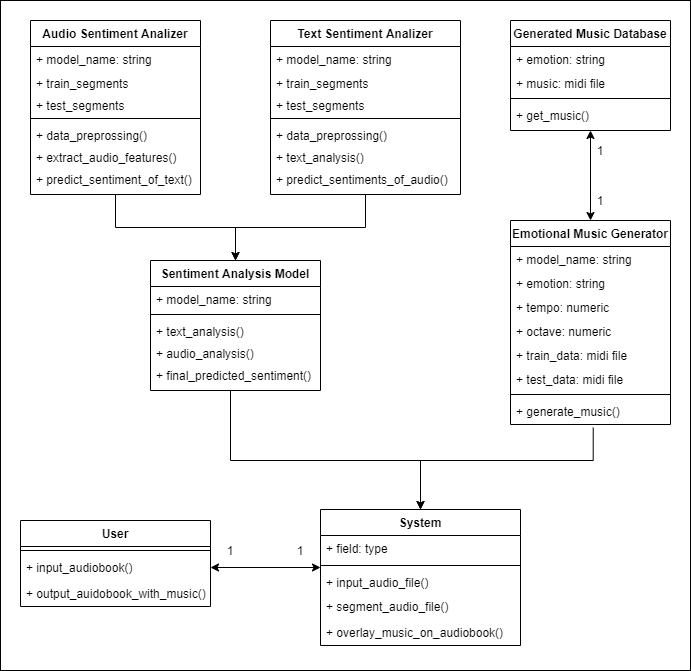

The diagram above was exported from draw.io. Its source (the exported page's mxGraphModel, read from the mxfile embedded in the PNG):
<mxGraphModel dx="1038" dy="491" grid="1" gridSize="10" guides="1" tooltips="1" connect="1" arrows="1" fold="1" page="1" pageScale="1" pageWidth="827" pageHeight="1169" math="0" shadow="0">
  <root>
    <mxCell id="WIyWlLk6GJQsqaUBKTNV-0" />
    <mxCell id="WIyWlLk6GJQsqaUBKTNV-1" parent="WIyWlLk6GJQsqaUBKTNV-0" />
    <mxCell id="mOYn3o32Qi8UrLO8klKB-70" value="" style="rounded=0;whiteSpace=wrap;html=1;" vertex="1" parent="WIyWlLk6GJQsqaUBKTNV-1">
      <mxGeometry x="10" y="20" width="690" height="670" as="geometry" />
    </mxCell>
    <mxCell id="mOYn3o32Qi8UrLO8klKB-39" style="edgeStyle=orthogonalEdgeStyle;rounded=0;orthogonalLoop=1;jettySize=auto;html=1;exitX=0.5;exitY=0;exitDx=0;exitDy=0;entryX=0.5;entryY=1;entryDx=0;entryDy=0;startArrow=classic;startFill=1;" edge="1" parent="WIyWlLk6GJQsqaUBKTNV-1" source="zkfFHV4jXpPFQw0GAbJ--17" target="mOYn3o32Qi8UrLO8klKB-32">
      <mxGeometry relative="1" as="geometry" />
    </mxCell>
    <mxCell id="mOYn3o32Qi8UrLO8klKB-61" style="edgeStyle=orthogonalEdgeStyle;rounded=0;orthogonalLoop=1;jettySize=auto;html=1;entryX=0.5;entryY=0;entryDx=0;entryDy=0;startArrow=none;startFill=0;exitX=0.517;exitY=1.123;exitDx=0;exitDy=0;exitPerimeter=0;" edge="1" parent="WIyWlLk6GJQsqaUBKTNV-1" source="zkfFHV4jXpPFQw0GAbJ--24" target="mOYn3o32Qi8UrLO8klKB-54">
      <mxGeometry relative="1" as="geometry">
        <Array as="points">
          <mxPoint x="603" y="480" />
          <mxPoint x="430" y="480" />
        </Array>
      </mxGeometry>
    </mxCell>
    <mxCell id="zkfFHV4jXpPFQw0GAbJ--17" value="Emotional Music Generator" style="swimlane;fontStyle=1;align=center;verticalAlign=top;childLayout=stackLayout;horizontal=1;startSize=26;horizontalStack=0;resizeParent=1;resizeLast=0;collapsible=1;marginBottom=0;rounded=0;shadow=0;strokeWidth=1;" parent="WIyWlLk6GJQsqaUBKTNV-1" vertex="1">
      <mxGeometry x="520" y="240" width="160" height="204" as="geometry">
        <mxRectangle x="550" y="140" width="160" height="26" as="alternateBounds" />
      </mxGeometry>
    </mxCell>
    <mxCell id="mOYn3o32Qi8UrLO8klKB-22" value="+ model_name: string" style="text;align=left;verticalAlign=top;spacingLeft=4;spacingRight=4;overflow=hidden;rotatable=0;points=[[0,0.5],[1,0.5]];portConstraint=eastwest;" vertex="1" parent="zkfFHV4jXpPFQw0GAbJ--17">
      <mxGeometry y="26" width="160" height="24" as="geometry" />
    </mxCell>
    <mxCell id="mOYn3o32Qi8UrLO8klKB-23" value="+ emotion: string" style="text;align=left;verticalAlign=top;spacingLeft=4;spacingRight=4;overflow=hidden;rotatable=0;points=[[0,0.5],[1,0.5]];portConstraint=eastwest;" vertex="1" parent="zkfFHV4jXpPFQw0GAbJ--17">
      <mxGeometry y="50" width="160" height="24" as="geometry" />
    </mxCell>
    <mxCell id="mOYn3o32Qi8UrLO8klKB-38" value="+ tempo: numeric" style="text;align=left;verticalAlign=top;spacingLeft=4;spacingRight=4;overflow=hidden;rotatable=0;points=[[0,0.5],[1,0.5]];portConstraint=eastwest;" vertex="1" parent="zkfFHV4jXpPFQw0GAbJ--17">
      <mxGeometry y="74" width="160" height="24" as="geometry" />
    </mxCell>
    <mxCell id="mOYn3o32Qi8UrLO8klKB-37" value="+ octave: numeric" style="text;align=left;verticalAlign=top;spacingLeft=4;spacingRight=4;overflow=hidden;rotatable=0;points=[[0,0.5],[1,0.5]];portConstraint=eastwest;" vertex="1" parent="zkfFHV4jXpPFQw0GAbJ--17">
      <mxGeometry y="98" width="160" height="24" as="geometry" />
    </mxCell>
    <mxCell id="mOYn3o32Qi8UrLO8klKB-42" value="+ train_data: midi file" style="text;align=left;verticalAlign=top;spacingLeft=4;spacingRight=4;overflow=hidden;rotatable=0;points=[[0,0.5],[1,0.5]];portConstraint=eastwest;" vertex="1" parent="zkfFHV4jXpPFQw0GAbJ--17">
      <mxGeometry y="122" width="160" height="24" as="geometry" />
    </mxCell>
    <mxCell id="mOYn3o32Qi8UrLO8klKB-44" value="+ test_data: midi file" style="text;align=left;verticalAlign=top;spacingLeft=4;spacingRight=4;overflow=hidden;rotatable=0;points=[[0,0.5],[1,0.5]];portConstraint=eastwest;" vertex="1" parent="zkfFHV4jXpPFQw0GAbJ--17">
      <mxGeometry y="146" width="160" height="24" as="geometry" />
    </mxCell>
    <mxCell id="zkfFHV4jXpPFQw0GAbJ--23" value="" style="line;html=1;strokeWidth=1;align=left;verticalAlign=middle;spacingTop=-1;spacingLeft=3;spacingRight=3;rotatable=0;labelPosition=right;points=[];portConstraint=eastwest;" parent="zkfFHV4jXpPFQw0GAbJ--17" vertex="1">
      <mxGeometry y="170" width="160" height="8" as="geometry" />
    </mxCell>
    <mxCell id="zkfFHV4jXpPFQw0GAbJ--24" value="+ generate_music()" style="text;align=left;verticalAlign=top;spacingLeft=4;spacingRight=4;overflow=hidden;rotatable=0;points=[[0,0.5],[1,0.5]];portConstraint=eastwest;" parent="zkfFHV4jXpPFQw0GAbJ--17" vertex="1">
      <mxGeometry y="178" width="160" height="26" as="geometry" />
    </mxCell>
    <mxCell id="mOYn3o32Qi8UrLO8klKB-21" value="" style="group" vertex="1" connectable="0" parent="WIyWlLk6GJQsqaUBKTNV-1">
      <mxGeometry x="40" y="40" width="430" height="410" as="geometry" />
    </mxCell>
    <mxCell id="mOYn3o32Qi8UrLO8klKB-0" value="Audio Sentiment Analizer" style="swimlane;fontStyle=1;align=center;verticalAlign=top;childLayout=stackLayout;horizontal=1;startSize=26;horizontalStack=0;resizeParent=1;resizeLast=0;collapsible=1;marginBottom=0;rounded=0;shadow=0;strokeWidth=1;" vertex="1" parent="mOYn3o32Qi8UrLO8klKB-21">
      <mxGeometry width="170" height="174" as="geometry">
        <mxRectangle x="230" y="140" width="160" height="26" as="alternateBounds" />
      </mxGeometry>
    </mxCell>
    <mxCell id="mOYn3o32Qi8UrLO8klKB-1" value="+ model_name: string" style="text;align=left;verticalAlign=top;spacingLeft=4;spacingRight=4;overflow=hidden;rotatable=0;points=[[0,0.5],[1,0.5]];portConstraint=eastwest;" vertex="1" parent="mOYn3o32Qi8UrLO8klKB-0">
      <mxGeometry y="26" width="170" height="24" as="geometry" />
    </mxCell>
    <mxCell id="mOYn3o32Qi8UrLO8klKB-27" value="+ train_segments" style="text;align=left;verticalAlign=top;spacingLeft=4;spacingRight=4;overflow=hidden;rotatable=0;points=[[0,0.5],[1,0.5]];portConstraint=eastwest;" vertex="1" parent="mOYn3o32Qi8UrLO8klKB-0">
      <mxGeometry y="50" width="170" height="22" as="geometry" />
    </mxCell>
    <mxCell id="mOYn3o32Qi8UrLO8klKB-28" value="+ test_segments" style="text;align=left;verticalAlign=top;spacingLeft=4;spacingRight=4;overflow=hidden;rotatable=0;points=[[0,0.5],[1,0.5]];portConstraint=eastwest;" vertex="1" parent="mOYn3o32Qi8UrLO8klKB-0">
      <mxGeometry y="72" width="170" height="22" as="geometry" />
    </mxCell>
    <mxCell id="mOYn3o32Qi8UrLO8klKB-2" value="" style="line;html=1;strokeWidth=1;align=left;verticalAlign=middle;spacingTop=-1;spacingLeft=3;spacingRight=3;rotatable=0;labelPosition=right;points=[];portConstraint=eastwest;" vertex="1" parent="mOYn3o32Qi8UrLO8klKB-0">
      <mxGeometry y="94" width="170" height="8" as="geometry" />
    </mxCell>
    <mxCell id="mOYn3o32Qi8UrLO8klKB-3" value="+ data_preprossing()&#10;" style="text;align=left;verticalAlign=top;spacingLeft=4;spacingRight=4;overflow=hidden;rotatable=0;points=[[0,0.5],[1,0.5]];portConstraint=eastwest;" vertex="1" parent="mOYn3o32Qi8UrLO8klKB-0">
      <mxGeometry y="102" width="170" height="22" as="geometry" />
    </mxCell>
    <mxCell id="mOYn3o32Qi8UrLO8klKB-4" value="+ extract_audio_features()" style="text;align=left;verticalAlign=top;spacingLeft=4;spacingRight=4;overflow=hidden;rotatable=0;points=[[0,0.5],[1,0.5]];portConstraint=eastwest;" vertex="1" parent="mOYn3o32Qi8UrLO8klKB-0">
      <mxGeometry y="124" width="170" height="22" as="geometry" />
    </mxCell>
    <mxCell id="mOYn3o32Qi8UrLO8klKB-6" value="+ predict_sentiment_of_text()" style="text;align=left;verticalAlign=top;spacingLeft=4;spacingRight=4;overflow=hidden;rotatable=0;points=[[0,0.5],[1,0.5]];portConstraint=eastwest;" vertex="1" parent="mOYn3o32Qi8UrLO8klKB-0">
      <mxGeometry y="146" width="170" height="28" as="geometry" />
    </mxCell>
    <mxCell id="mOYn3o32Qi8UrLO8klKB-20" style="edgeStyle=orthogonalEdgeStyle;rounded=0;orthogonalLoop=1;jettySize=auto;html=1;exitX=0.5;exitY=1;exitDx=0;exitDy=0;entryX=0.5;entryY=0;entryDx=0;entryDy=0;" edge="1" parent="mOYn3o32Qi8UrLO8klKB-21" source="mOYn3o32Qi8UrLO8klKB-7" target="mOYn3o32Qi8UrLO8klKB-13">
      <mxGeometry relative="1" as="geometry">
        <mxPoint x="200" y="200" as="targetPoint" />
      </mxGeometry>
    </mxCell>
    <mxCell id="mOYn3o32Qi8UrLO8klKB-7" value="Text Sentiment Analizer" style="swimlane;fontStyle=1;align=center;verticalAlign=top;childLayout=stackLayout;horizontal=1;startSize=26;horizontalStack=0;resizeParent=1;resizeLast=0;collapsible=1;marginBottom=0;rounded=0;shadow=0;strokeWidth=1;" vertex="1" parent="mOYn3o32Qi8UrLO8klKB-21">
      <mxGeometry x="240" width="190" height="174" as="geometry">
        <mxRectangle x="230" y="140" width="160" height="26" as="alternateBounds" />
      </mxGeometry>
    </mxCell>
    <mxCell id="mOYn3o32Qi8UrLO8klKB-8" value="+ model_name: string" style="text;align=left;verticalAlign=top;spacingLeft=4;spacingRight=4;overflow=hidden;rotatable=0;points=[[0,0.5],[1,0.5]];portConstraint=eastwest;" vertex="1" parent="mOYn3o32Qi8UrLO8klKB-7">
      <mxGeometry y="26" width="190" height="24" as="geometry" />
    </mxCell>
    <mxCell id="mOYn3o32Qi8UrLO8klKB-29" value="+ train_segments" style="text;align=left;verticalAlign=top;spacingLeft=4;spacingRight=4;overflow=hidden;rotatable=0;points=[[0,0.5],[1,0.5]];portConstraint=eastwest;" vertex="1" parent="mOYn3o32Qi8UrLO8klKB-7">
      <mxGeometry y="50" width="190" height="22" as="geometry" />
    </mxCell>
    <mxCell id="mOYn3o32Qi8UrLO8klKB-30" value="+ test_segments" style="text;align=left;verticalAlign=top;spacingLeft=4;spacingRight=4;overflow=hidden;rotatable=0;points=[[0,0.5],[1,0.5]];portConstraint=eastwest;" vertex="1" parent="mOYn3o32Qi8UrLO8klKB-7">
      <mxGeometry y="72" width="190" height="22" as="geometry" />
    </mxCell>
    <mxCell id="mOYn3o32Qi8UrLO8klKB-9" value="" style="line;html=1;strokeWidth=1;align=left;verticalAlign=middle;spacingTop=-1;spacingLeft=3;spacingRight=3;rotatable=0;labelPosition=right;points=[];portConstraint=eastwest;" vertex="1" parent="mOYn3o32Qi8UrLO8klKB-7">
      <mxGeometry y="94" width="190" height="8" as="geometry" />
    </mxCell>
    <mxCell id="mOYn3o32Qi8UrLO8klKB-10" value="+ data_preprossing()&#10;" style="text;align=left;verticalAlign=top;spacingLeft=4;spacingRight=4;overflow=hidden;rotatable=0;points=[[0,0.5],[1,0.5]];portConstraint=eastwest;" vertex="1" parent="mOYn3o32Qi8UrLO8klKB-7">
      <mxGeometry y="102" width="190" height="22" as="geometry" />
    </mxCell>
    <mxCell id="mOYn3o32Qi8UrLO8klKB-11" value="+ text_analysis()" style="text;align=left;verticalAlign=top;spacingLeft=4;spacingRight=4;overflow=hidden;rotatable=0;points=[[0,0.5],[1,0.5]];portConstraint=eastwest;" vertex="1" parent="mOYn3o32Qi8UrLO8klKB-7">
      <mxGeometry y="124" width="190" height="22" as="geometry" />
    </mxCell>
    <mxCell id="mOYn3o32Qi8UrLO8klKB-12" value="+ predict_sentiments_of_audio()" style="text;align=left;verticalAlign=top;spacingLeft=4;spacingRight=4;overflow=hidden;rotatable=0;points=[[0,0.5],[1,0.5]];portConstraint=eastwest;" vertex="1" parent="mOYn3o32Qi8UrLO8klKB-7">
      <mxGeometry y="146" width="190" height="28" as="geometry" />
    </mxCell>
    <mxCell id="mOYn3o32Qi8UrLO8klKB-13" value="Sentiment Analysis Model" style="swimlane;fontStyle=1;align=center;verticalAlign=top;childLayout=stackLayout;horizontal=1;startSize=26;horizontalStack=0;resizeParent=1;resizeLast=0;collapsible=1;marginBottom=0;rounded=0;shadow=0;strokeWidth=1;" vertex="1" parent="mOYn3o32Qi8UrLO8klKB-21">
      <mxGeometry x="120" y="240" width="170" height="130" as="geometry">
        <mxRectangle x="230" y="140" width="160" height="26" as="alternateBounds" />
      </mxGeometry>
    </mxCell>
    <mxCell id="mOYn3o32Qi8UrLO8klKB-14" value="+ model_name: string" style="text;align=left;verticalAlign=top;spacingLeft=4;spacingRight=4;overflow=hidden;rotatable=0;points=[[0,0.5],[1,0.5]];portConstraint=eastwest;" vertex="1" parent="mOYn3o32Qi8UrLO8klKB-13">
      <mxGeometry y="26" width="170" height="24" as="geometry" />
    </mxCell>
    <mxCell id="mOYn3o32Qi8UrLO8klKB-15" value="" style="line;html=1;strokeWidth=1;align=left;verticalAlign=middle;spacingTop=-1;spacingLeft=3;spacingRight=3;rotatable=0;labelPosition=right;points=[];portConstraint=eastwest;" vertex="1" parent="mOYn3o32Qi8UrLO8klKB-13">
      <mxGeometry y="50" width="170" height="8" as="geometry" />
    </mxCell>
    <mxCell id="mOYn3o32Qi8UrLO8klKB-17" value="+ text_analysis()" style="text;align=left;verticalAlign=top;spacingLeft=4;spacingRight=4;overflow=hidden;rotatable=0;points=[[0,0.5],[1,0.5]];portConstraint=eastwest;" vertex="1" parent="mOYn3o32Qi8UrLO8klKB-13">
      <mxGeometry y="58" width="170" height="22" as="geometry" />
    </mxCell>
    <mxCell id="mOYn3o32Qi8UrLO8klKB-31" value="+ audio_analysis()" style="text;align=left;verticalAlign=top;spacingLeft=4;spacingRight=4;overflow=hidden;rotatable=0;points=[[0,0.5],[1,0.5]];portConstraint=eastwest;" vertex="1" parent="mOYn3o32Qi8UrLO8klKB-13">
      <mxGeometry y="80" width="170" height="22" as="geometry" />
    </mxCell>
    <mxCell id="mOYn3o32Qi8UrLO8klKB-67" value="+ final_predicted_sentiment()" style="text;align=left;verticalAlign=top;spacingLeft=4;spacingRight=4;overflow=hidden;rotatable=0;points=[[0,0.5],[1,0.5]];portConstraint=eastwest;" vertex="1" parent="mOYn3o32Qi8UrLO8klKB-13">
      <mxGeometry y="102" width="170" height="22" as="geometry" />
    </mxCell>
    <mxCell id="mOYn3o32Qi8UrLO8klKB-19" style="edgeStyle=orthogonalEdgeStyle;rounded=0;orthogonalLoop=1;jettySize=auto;html=1;exitX=0.5;exitY=1;exitDx=0;exitDy=0;entryX=0.5;entryY=0;entryDx=0;entryDy=0;" edge="1" parent="mOYn3o32Qi8UrLO8klKB-21" source="mOYn3o32Qi8UrLO8klKB-0" target="mOYn3o32Qi8UrLO8klKB-13">
      <mxGeometry relative="1" as="geometry" />
    </mxCell>
    <mxCell id="mOYn3o32Qi8UrLO8klKB-32" value="Generated Music Database" style="swimlane;fontStyle=1;align=center;verticalAlign=top;childLayout=stackLayout;horizontal=1;startSize=26;horizontalStack=0;resizeParent=1;resizeLast=0;collapsible=1;marginBottom=0;rounded=0;shadow=0;strokeWidth=1;" vertex="1" parent="WIyWlLk6GJQsqaUBKTNV-1">
      <mxGeometry x="520" y="40" width="160" height="110" as="geometry">
        <mxRectangle x="550" y="140" width="160" height="26" as="alternateBounds" />
      </mxGeometry>
    </mxCell>
    <mxCell id="mOYn3o32Qi8UrLO8klKB-33" value="+ emotion: string" style="text;align=left;verticalAlign=top;spacingLeft=4;spacingRight=4;overflow=hidden;rotatable=0;points=[[0,0.5],[1,0.5]];portConstraint=eastwest;" vertex="1" parent="mOYn3o32Qi8UrLO8klKB-32">
      <mxGeometry y="26" width="160" height="24" as="geometry" />
    </mxCell>
    <mxCell id="mOYn3o32Qi8UrLO8klKB-34" value="+ music: midi file" style="text;align=left;verticalAlign=top;spacingLeft=4;spacingRight=4;overflow=hidden;rotatable=0;points=[[0,0.5],[1,0.5]];portConstraint=eastwest;" vertex="1" parent="mOYn3o32Qi8UrLO8klKB-32">
      <mxGeometry y="50" width="160" height="24" as="geometry" />
    </mxCell>
    <mxCell id="mOYn3o32Qi8UrLO8klKB-35" value="" style="line;html=1;strokeWidth=1;align=left;verticalAlign=middle;spacingTop=-1;spacingLeft=3;spacingRight=3;rotatable=0;labelPosition=right;points=[];portConstraint=eastwest;" vertex="1" parent="mOYn3o32Qi8UrLO8klKB-32">
      <mxGeometry y="74" width="160" height="8" as="geometry" />
    </mxCell>
    <mxCell id="mOYn3o32Qi8UrLO8klKB-36" value="+ get_music()" style="text;align=left;verticalAlign=top;spacingLeft=4;spacingRight=4;overflow=hidden;rotatable=0;points=[[0,0.5],[1,0.5]];portConstraint=eastwest;" vertex="1" parent="mOYn3o32Qi8UrLO8klKB-32">
      <mxGeometry y="82" width="160" height="26" as="geometry" />
    </mxCell>
    <mxCell id="mOYn3o32Qi8UrLO8klKB-40" value="1" style="text;html=1;strokeColor=none;fillColor=none;align=center;verticalAlign=middle;whiteSpace=wrap;rounded=0;" vertex="1" parent="WIyWlLk6GJQsqaUBKTNV-1">
      <mxGeometry x="590" y="210" width="40" height="20" as="geometry" />
    </mxCell>
    <mxCell id="mOYn3o32Qi8UrLO8klKB-41" value="1" style="text;html=1;strokeColor=none;fillColor=none;align=center;verticalAlign=middle;whiteSpace=wrap;rounded=0;" vertex="1" parent="WIyWlLk6GJQsqaUBKTNV-1">
      <mxGeometry x="590" y="160" width="40" height="20" as="geometry" />
    </mxCell>
    <mxCell id="mOYn3o32Qi8UrLO8klKB-45" value="User" style="swimlane;fontStyle=1;align=center;verticalAlign=top;childLayout=stackLayout;horizontal=1;startSize=26;horizontalStack=0;resizeParent=1;resizeParentMax=0;resizeLast=0;collapsible=1;marginBottom=0;" vertex="1" parent="WIyWlLk6GJQsqaUBKTNV-1">
      <mxGeometry x="30" y="540" width="190" height="86" as="geometry" />
    </mxCell>
    <mxCell id="mOYn3o32Qi8UrLO8klKB-47" value="" style="line;strokeWidth=1;fillColor=none;align=left;verticalAlign=middle;spacingTop=-1;spacingLeft=3;spacingRight=3;rotatable=0;labelPosition=right;points=[];portConstraint=eastwest;" vertex="1" parent="mOYn3o32Qi8UrLO8klKB-45">
      <mxGeometry y="26" width="190" height="8" as="geometry" />
    </mxCell>
    <mxCell id="mOYn3o32Qi8UrLO8klKB-48" value="+ input_audiobook()" style="text;strokeColor=none;fillColor=none;align=left;verticalAlign=top;spacingLeft=4;spacingRight=4;overflow=hidden;rotatable=0;points=[[0,0.5],[1,0.5]];portConstraint=eastwest;" vertex="1" parent="mOYn3o32Qi8UrLO8klKB-45">
      <mxGeometry y="34" width="190" height="26" as="geometry" />
    </mxCell>
    <mxCell id="mOYn3o32Qi8UrLO8klKB-49" value="+ output_auidobook_with_music()" style="text;strokeColor=none;fillColor=none;align=left;verticalAlign=top;spacingLeft=4;spacingRight=4;overflow=hidden;rotatable=0;points=[[0,0.5],[1,0.5]];portConstraint=eastwest;" vertex="1" parent="mOYn3o32Qi8UrLO8klKB-45">
      <mxGeometry y="60" width="190" height="26" as="geometry" />
    </mxCell>
    <mxCell id="mOYn3o32Qi8UrLO8klKB-54" value="System" style="swimlane;fontStyle=1;align=center;verticalAlign=top;childLayout=stackLayout;horizontal=1;startSize=26;horizontalStack=0;resizeParent=1;resizeParentMax=0;resizeLast=0;collapsible=1;marginBottom=0;" vertex="1" parent="WIyWlLk6GJQsqaUBKTNV-1">
      <mxGeometry x="330" y="529" width="200" height="136" as="geometry" />
    </mxCell>
    <mxCell id="mOYn3o32Qi8UrLO8klKB-55" value="+ field: type" style="text;strokeColor=none;fillColor=none;align=left;verticalAlign=top;spacingLeft=4;spacingRight=4;overflow=hidden;rotatable=0;points=[[0,0.5],[1,0.5]];portConstraint=eastwest;" vertex="1" parent="mOYn3o32Qi8UrLO8klKB-54">
      <mxGeometry y="26" width="200" height="26" as="geometry" />
    </mxCell>
    <mxCell id="mOYn3o32Qi8UrLO8klKB-56" value="" style="line;strokeWidth=1;fillColor=none;align=left;verticalAlign=middle;spacingTop=-1;spacingLeft=3;spacingRight=3;rotatable=0;labelPosition=right;points=[];portConstraint=eastwest;" vertex="1" parent="mOYn3o32Qi8UrLO8klKB-54">
      <mxGeometry y="52" width="200" height="8" as="geometry" />
    </mxCell>
    <mxCell id="mOYn3o32Qi8UrLO8klKB-25" value="+ input_audio_file()" style="text;align=left;verticalAlign=top;spacingLeft=4;spacingRight=4;overflow=hidden;rotatable=0;points=[[0,0.5],[1,0.5]];portConstraint=eastwest;" vertex="1" parent="mOYn3o32Qi8UrLO8klKB-54">
      <mxGeometry y="60" width="200" height="24" as="geometry" />
    </mxCell>
    <mxCell id="mOYn3o32Qi8UrLO8klKB-57" value="+ segment_audio_file()" style="text;strokeColor=none;fillColor=none;align=left;verticalAlign=top;spacingLeft=4;spacingRight=4;overflow=hidden;rotatable=0;points=[[0,0.5],[1,0.5]];portConstraint=eastwest;" vertex="1" parent="mOYn3o32Qi8UrLO8klKB-54">
      <mxGeometry y="84" width="200" height="26" as="geometry" />
    </mxCell>
    <mxCell id="mOYn3o32Qi8UrLO8klKB-66" value="+ overlay_music_on_audiobook()" style="text;strokeColor=none;fillColor=none;align=left;verticalAlign=top;spacingLeft=4;spacingRight=4;overflow=hidden;rotatable=0;points=[[0,0.5],[1,0.5]];portConstraint=eastwest;" vertex="1" parent="mOYn3o32Qi8UrLO8klKB-54">
      <mxGeometry y="110" width="200" height="26" as="geometry" />
    </mxCell>
    <mxCell id="mOYn3o32Qi8UrLO8klKB-59" style="edgeStyle=orthogonalEdgeStyle;rounded=0;orthogonalLoop=1;jettySize=auto;html=1;exitX=0.5;exitY=1;exitDx=0;exitDy=0;entryX=0.5;entryY=0;entryDx=0;entryDy=0;startArrow=none;startFill=0;" edge="1" parent="WIyWlLk6GJQsqaUBKTNV-1" source="mOYn3o32Qi8UrLO8klKB-13" target="mOYn3o32Qi8UrLO8klKB-54">
      <mxGeometry relative="1" as="geometry">
        <Array as="points">
          <mxPoint x="240" y="480" />
          <mxPoint x="430" y="480" />
        </Array>
      </mxGeometry>
    </mxCell>
    <mxCell id="mOYn3o32Qi8UrLO8klKB-64" value="1" style="text;html=1;strokeColor=none;fillColor=none;align=center;verticalAlign=middle;whiteSpace=wrap;rounded=0;" vertex="1" parent="WIyWlLk6GJQsqaUBKTNV-1">
      <mxGeometry x="220" y="560" width="40" height="20" as="geometry" />
    </mxCell>
    <mxCell id="mOYn3o32Qi8UrLO8klKB-65" value="1" style="text;html=1;strokeColor=none;fillColor=none;align=center;verticalAlign=middle;whiteSpace=wrap;rounded=0;" vertex="1" parent="WIyWlLk6GJQsqaUBKTNV-1">
      <mxGeometry x="290" y="560" width="40" height="20" as="geometry" />
    </mxCell>
    <mxCell id="mOYn3o32Qi8UrLO8klKB-68" style="edgeStyle=orthogonalEdgeStyle;rounded=0;orthogonalLoop=1;jettySize=auto;html=1;entryX=0;entryY=0.75;entryDx=0;entryDy=0;entryPerimeter=0;startArrow=classic;startFill=1;" edge="1" parent="WIyWlLk6GJQsqaUBKTNV-1" source="mOYn3o32Qi8UrLO8klKB-48" target="mOYn3o32Qi8UrLO8klKB-56">
      <mxGeometry relative="1" as="geometry" />
    </mxCell>
  </root>
</mxGraphModel>